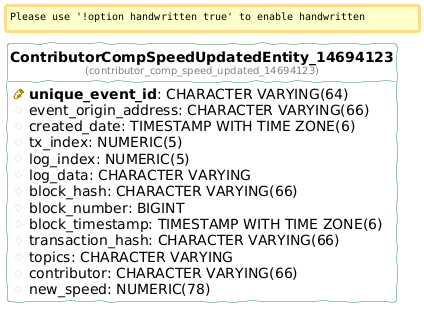

The diagram above was rendered by PlantUML. Its source (embedded in the PNG):
@startuml
!define table(ename, dbname) entity "<b>ename</b>\n<font size=10 color=gray>(dbname)</font>"

!define pkey(x) {field} <b><color:DarkGoldenRod><&key></color> x</b>
!define fkey(x) {field} <color:#AAAAAA><&key></color> x
!define column(x) {field} <color:#EFEFEF><&media-record></color> x

hide stereotypes
hide methods
hide circle

left to right direction

skinparam roundcorner 5
skinparam linetype ortho
skinparam shadowing false
skinparam handwritten true

skinparam class {
    BackgroundColor white
    ArrowColor seagreen
    BorderColor seagreen
}


table( ContributorCompSpeedUpdatedEntity_14694123, contributor_comp_speed_updated_14694123 ) as contributor_comp_speed_updated_14694123 {
  pkey( unique_event_id ): CHARACTER VARYING(64) 
  column( event_origin_address ): CHARACTER VARYING(66) 
  column( created_date ): TIMESTAMP WITH TIME ZONE(6) 
  column( tx_index ): NUMERIC(5) 
  column( log_index ): NUMERIC(5) 
  column( log_data ): CHARACTER VARYING 
  column( block_hash ): CHARACTER VARYING(66) 
  column( block_number ): BIGINT 
  column( block_timestamp ): TIMESTAMP WITH TIME ZONE(6) 
  column( transaction_hash ): CHARACTER VARYING(66) 
  column( topics ): CHARACTER VARYING 
  column( contributor ): CHARACTER VARYING(66) 
  column( new_speed ): NUMERIC(78) 
}
@enduml